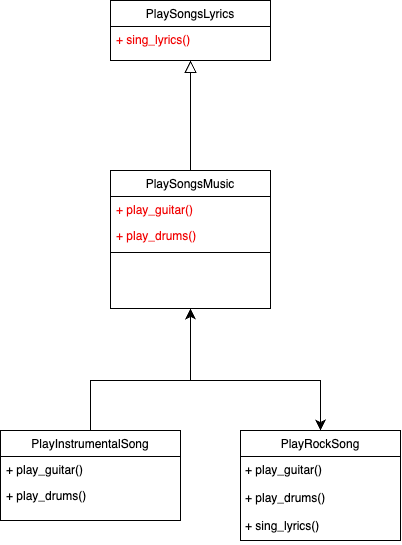

The diagram above was exported from draw.io. Its source (the exported page's mxGraphModel, read from the mxfile embedded in the PNG):
<mxGraphModel dx="831" dy="524" grid="1" gridSize="10" guides="1" tooltips="1" connect="1" arrows="1" fold="1" page="1" pageScale="1" pageWidth="827" pageHeight="1169" math="0" shadow="0">
  <root>
    <mxCell id="WIyWlLk6GJQsqaUBKTNV-0" />
    <mxCell id="WIyWlLk6GJQsqaUBKTNV-1" parent="WIyWlLk6GJQsqaUBKTNV-0" />
    <mxCell id="zkfFHV4jXpPFQw0GAbJ--0" value="PlaySongsLyrics" style="swimlane;fontStyle=0;align=center;verticalAlign=top;childLayout=stackLayout;horizontal=1;startSize=26;horizontalStack=0;resizeParent=1;resizeLast=0;collapsible=1;marginBottom=0;rounded=0;shadow=0;strokeWidth=1;" parent="WIyWlLk6GJQsqaUBKTNV-1" vertex="1">
      <mxGeometry x="220" y="120" width="160" height="60" as="geometry">
        <mxRectangle x="230" y="140" width="160" height="26" as="alternateBounds" />
      </mxGeometry>
    </mxCell>
    <mxCell id="zkfFHV4jXpPFQw0GAbJ--1" value="+ sing_lyrics()" style="text;align=left;verticalAlign=top;spacingLeft=4;spacingRight=4;overflow=hidden;rotatable=0;points=[[0,0.5],[1,0.5]];portConstraint=eastwest;fontColor=#f20202;" parent="zkfFHV4jXpPFQw0GAbJ--0" vertex="1">
      <mxGeometry y="26" width="160" height="26" as="geometry" />
    </mxCell>
    <mxCell id="zkfFHV4jXpPFQw0GAbJ--6" value="PlaySongsMusic" style="swimlane;fontStyle=0;align=center;verticalAlign=top;childLayout=stackLayout;horizontal=1;startSize=26;horizontalStack=0;resizeParent=1;resizeLast=0;collapsible=1;marginBottom=0;rounded=0;shadow=0;strokeWidth=1;" parent="WIyWlLk6GJQsqaUBKTNV-1" vertex="1">
      <mxGeometry x="220" y="290" width="160" height="138" as="geometry">
        <mxRectangle x="130" y="380" width="160" height="26" as="alternateBounds" />
      </mxGeometry>
    </mxCell>
    <mxCell id="zkfFHV4jXpPFQw0GAbJ--7" value="+ play_guitar()" style="text;align=left;verticalAlign=top;spacingLeft=4;spacingRight=4;overflow=hidden;rotatable=0;points=[[0,0.5],[1,0.5]];portConstraint=eastwest;fontColor=#f20202;" parent="zkfFHV4jXpPFQw0GAbJ--6" vertex="1">
      <mxGeometry y="26" width="160" height="26" as="geometry" />
    </mxCell>
    <mxCell id="zkfFHV4jXpPFQw0GAbJ--8" value="+ play_drums()" style="text;align=left;verticalAlign=top;spacingLeft=4;spacingRight=4;overflow=hidden;rotatable=0;points=[[0,0.5],[1,0.5]];portConstraint=eastwest;rounded=0;shadow=0;html=0;fontColor=#f20202;" parent="zkfFHV4jXpPFQw0GAbJ--6" vertex="1">
      <mxGeometry y="52" width="160" height="26" as="geometry" />
    </mxCell>
    <mxCell id="zkfFHV4jXpPFQw0GAbJ--9" value="" style="line;html=1;strokeWidth=1;align=left;verticalAlign=middle;spacingTop=-1;spacingLeft=3;spacingRight=3;rotatable=0;labelPosition=right;points=[];portConstraint=eastwest;" parent="zkfFHV4jXpPFQw0GAbJ--6" vertex="1">
      <mxGeometry y="78" width="160" height="8" as="geometry" />
    </mxCell>
    <mxCell id="zkfFHV4jXpPFQw0GAbJ--12" value="" style="endArrow=block;endSize=10;endFill=0;shadow=0;strokeWidth=1;rounded=0;edgeStyle=elbowEdgeStyle;elbow=vertical;" parent="WIyWlLk6GJQsqaUBKTNV-1" source="zkfFHV4jXpPFQw0GAbJ--6" target="zkfFHV4jXpPFQw0GAbJ--0" edge="1">
      <mxGeometry width="160" relative="1" as="geometry">
        <mxPoint x="200" y="203" as="sourcePoint" />
        <mxPoint x="200" y="203" as="targetPoint" />
      </mxGeometry>
    </mxCell>
    <mxCell id="CxQdPhVcivlYBW7FIFGo-0" value="PlayRockSong" style="swimlane;fontStyle=0;align=center;verticalAlign=top;childLayout=stackLayout;horizontal=1;startSize=26;horizontalStack=0;resizeParent=1;resizeLast=0;collapsible=1;marginBottom=0;rounded=0;shadow=0;strokeWidth=1;" vertex="1" parent="WIyWlLk6GJQsqaUBKTNV-1">
      <mxGeometry x="350" y="550" width="160" height="110" as="geometry">
        <mxRectangle x="340" y="380" width="170" height="26" as="alternateBounds" />
      </mxGeometry>
    </mxCell>
    <mxCell id="CxQdPhVcivlYBW7FIFGo-1" value="+ play_guitar()&#10;&#10;+ play_drums()&#10;&#10;+ sing_lyrics()" style="text;align=left;verticalAlign=top;spacingLeft=4;spacingRight=4;overflow=hidden;rotatable=0;points=[[0,0.5],[1,0.5]];portConstraint=eastwest;spacingTop=1;spacing=1;" vertex="1" parent="CxQdPhVcivlYBW7FIFGo-0">
      <mxGeometry y="26" width="160" height="84" as="geometry" />
    </mxCell>
    <mxCell id="CxQdPhVcivlYBW7FIFGo-3" value="PlayInstrumentalSong" style="swimlane;fontStyle=0;align=center;verticalAlign=top;childLayout=stackLayout;horizontal=1;startSize=26;horizontalStack=0;resizeParent=1;resizeLast=0;collapsible=1;marginBottom=0;rounded=0;shadow=0;strokeWidth=1;" vertex="1" parent="WIyWlLk6GJQsqaUBKTNV-1">
      <mxGeometry x="110" y="550" width="180" height="90" as="geometry">
        <mxRectangle x="130" y="380" width="160" height="26" as="alternateBounds" />
      </mxGeometry>
    </mxCell>
    <mxCell id="CxQdPhVcivlYBW7FIFGo-4" value="+ play_guitar()" style="text;align=left;verticalAlign=top;spacingLeft=4;spacingRight=4;overflow=hidden;rotatable=0;points=[[0,0.5],[1,0.5]];portConstraint=eastwest;" vertex="1" parent="CxQdPhVcivlYBW7FIFGo-3">
      <mxGeometry y="26" width="180" height="26" as="geometry" />
    </mxCell>
    <mxCell id="CxQdPhVcivlYBW7FIFGo-5" value="+ play_drums()" style="text;align=left;verticalAlign=top;spacingLeft=4;spacingRight=4;overflow=hidden;rotatable=0;points=[[0,0.5],[1,0.5]];portConstraint=eastwest;rounded=0;shadow=0;html=0;" vertex="1" parent="CxQdPhVcivlYBW7FIFGo-3">
      <mxGeometry y="52" width="180" height="26" as="geometry" />
    </mxCell>
    <mxCell id="CxQdPhVcivlYBW7FIFGo-18" value="" style="edgeStyle=segmentEdgeStyle;endArrow=classic;html=1;curved=0;rounded=0;endSize=8;startSize=8;sourcePerimeterSpacing=0;targetPerimeterSpacing=0;entryX=0.5;entryY=1;entryDx=0;entryDy=0;" edge="1" parent="WIyWlLk6GJQsqaUBKTNV-1" target="zkfFHV4jXpPFQw0GAbJ--6">
      <mxGeometry width="100" relative="1" as="geometry">
        <mxPoint x="200" y="550" as="sourcePoint" />
        <mxPoint x="300" y="470" as="targetPoint" />
        <Array as="points">
          <mxPoint x="200" y="500" />
          <mxPoint x="300" y="500" />
        </Array>
      </mxGeometry>
    </mxCell>
    <mxCell id="CxQdPhVcivlYBW7FIFGo-19" value="" style="edgeStyle=segmentEdgeStyle;endArrow=classic;html=1;curved=0;rounded=0;endSize=8;startSize=8;sourcePerimeterSpacing=0;targetPerimeterSpacing=0;entryX=0.5;entryY=0;entryDx=0;entryDy=0;" edge="1" parent="WIyWlLk6GJQsqaUBKTNV-1" target="CxQdPhVcivlYBW7FIFGo-0">
      <mxGeometry width="100" relative="1" as="geometry">
        <mxPoint x="300" y="500" as="sourcePoint" />
        <mxPoint x="400" y="540" as="targetPoint" />
        <Array as="points">
          <mxPoint x="430" y="500" />
        </Array>
      </mxGeometry>
    </mxCell>
  </root>
</mxGraphModel>